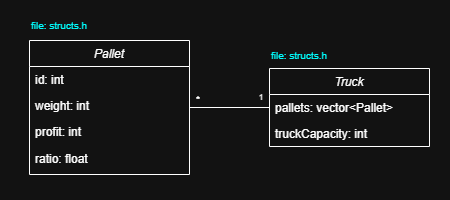

The diagram above was exported from draw.io. Its source (the exported page's mxGraphModel, read from the mxfile embedded in the PNG):
<mxGraphModel dx="802" dy="445" grid="1" gridSize="10" guides="1" tooltips="1" connect="1" arrows="1" fold="1" page="1" pageScale="1" pageWidth="150" pageHeight="200" math="0" shadow="0">
  <root>
    <mxCell id="WIyWlLk6GJQsqaUBKTNV-0" />
    <mxCell id="WIyWlLk6GJQsqaUBKTNV-1" parent="WIyWlLk6GJQsqaUBKTNV-0" />
    <mxCell id="D6mYEG6fQ9WDAdT4MQM3-6" style="edgeStyle=none;curved=1;rounded=0;orthogonalLoop=1;jettySize=auto;html=1;fontSize=12;startSize=8;endSize=8;endArrow=none;startFill=0;" parent="WIyWlLk6GJQsqaUBKTNV-1" source="zkfFHV4jXpPFQw0GAbJ--0" target="D6mYEG6fQ9WDAdT4MQM3-1" edge="1">
      <mxGeometry relative="1" as="geometry" />
    </mxCell>
    <mxCell id="zkfFHV4jXpPFQw0GAbJ--0" value="Pallet" style="swimlane;fontStyle=2;align=center;verticalAlign=top;childLayout=stackLayout;horizontal=1;startSize=26;horizontalStack=0;resizeParent=1;resizeLast=0;collapsible=1;marginBottom=0;rounded=0;shadow=0;strokeWidth=1;" parent="WIyWlLk6GJQsqaUBKTNV-1" vertex="1">
      <mxGeometry x="30" y="40" width="160" height="134" as="geometry">
        <mxRectangle x="230" y="140" width="160" height="26" as="alternateBounds" />
      </mxGeometry>
    </mxCell>
    <mxCell id="zkfFHV4jXpPFQw0GAbJ--1" value="id: int" style="text;align=left;verticalAlign=top;spacingLeft=4;spacingRight=4;overflow=hidden;rotatable=0;points=[[0,0.5],[1,0.5]];portConstraint=eastwest;" parent="zkfFHV4jXpPFQw0GAbJ--0" vertex="1">
      <mxGeometry y="26" width="160" height="26" as="geometry" />
    </mxCell>
    <mxCell id="zkfFHV4jXpPFQw0GAbJ--2" value="weight: int" style="text;align=left;verticalAlign=top;spacingLeft=4;spacingRight=4;overflow=hidden;rotatable=0;points=[[0,0.5],[1,0.5]];portConstraint=eastwest;rounded=0;shadow=0;html=0;" parent="zkfFHV4jXpPFQw0GAbJ--0" vertex="1">
      <mxGeometry y="52" width="160" height="26" as="geometry" />
    </mxCell>
    <mxCell id="zkfFHV4jXpPFQw0GAbJ--3" value="profit: int" style="text;align=left;verticalAlign=top;spacingLeft=4;spacingRight=4;overflow=hidden;rotatable=0;points=[[0,0.5],[1,0.5]];portConstraint=eastwest;rounded=0;shadow=0;html=0;" parent="zkfFHV4jXpPFQw0GAbJ--0" vertex="1">
      <mxGeometry y="78" width="160" height="26" as="geometry" />
    </mxCell>
    <mxCell id="D6mYEG6fQ9WDAdT4MQM3-0" value="ratio: float" style="text;strokeColor=none;fillColor=none;align=left;verticalAlign=middle;spacingLeft=4;spacingRight=4;overflow=hidden;points=[[0,0.5],[1,0.5]];portConstraint=eastwest;rotatable=0;whiteSpace=wrap;html=1;" parent="zkfFHV4jXpPFQw0GAbJ--0" vertex="1">
      <mxGeometry y="104" width="160" height="30" as="geometry" />
    </mxCell>
    <mxCell id="D6mYEG6fQ9WDAdT4MQM3-1" value="Truck" style="swimlane;fontStyle=2;align=center;verticalAlign=top;childLayout=stackLayout;horizontal=1;startSize=26;horizontalStack=0;resizeParent=1;resizeLast=0;collapsible=1;marginBottom=0;rounded=0;shadow=0;strokeWidth=1;" parent="WIyWlLk6GJQsqaUBKTNV-1" vertex="1">
      <mxGeometry x="270" y="68" width="160" height="78" as="geometry">
        <mxRectangle x="230" y="140" width="160" height="26" as="alternateBounds" />
      </mxGeometry>
    </mxCell>
    <mxCell id="D6mYEG6fQ9WDAdT4MQM3-2" value="pallets: vector&lt;Pallet&gt;" style="text;align=left;verticalAlign=top;spacingLeft=4;spacingRight=4;overflow=hidden;rotatable=0;points=[[0,0.5],[1,0.5]];portConstraint=eastwest;" parent="D6mYEG6fQ9WDAdT4MQM3-1" vertex="1">
      <mxGeometry y="26" width="160" height="26" as="geometry" />
    </mxCell>
    <mxCell id="D6mYEG6fQ9WDAdT4MQM3-3" value="truckCapacity: int" style="text;align=left;verticalAlign=top;spacingLeft=4;spacingRight=4;overflow=hidden;rotatable=0;points=[[0,0.5],[1,0.5]];portConstraint=eastwest;rounded=0;shadow=0;html=0;" parent="D6mYEG6fQ9WDAdT4MQM3-1" vertex="1">
      <mxGeometry y="52" width="160" height="26" as="geometry" />
    </mxCell>
    <mxCell id="D6mYEG6fQ9WDAdT4MQM3-7" value="&lt;font style=&quot;font-size: 8px;&quot;&gt;1&lt;/font&gt;" style="text;html=1;align=center;verticalAlign=middle;whiteSpace=wrap;rounded=0;" parent="WIyWlLk6GJQsqaUBKTNV-1" vertex="1">
      <mxGeometry x="232" y="81" width="60" height="30" as="geometry" />
    </mxCell>
    <mxCell id="D6mYEG6fQ9WDAdT4MQM3-9" value="&lt;font style=&quot;font-size: 10px;&quot;&gt;*&lt;/font&gt;" style="text;html=1;align=center;verticalAlign=middle;whiteSpace=wrap;rounded=0;" parent="WIyWlLk6GJQsqaUBKTNV-1" vertex="1">
      <mxGeometry x="169" y="84" width="60" height="30" as="geometry" />
    </mxCell>
    <mxCell id="D6mYEG6fQ9WDAdT4MQM3-10" value="&lt;font style=&quot;font-size: 10px; color: light-dark(rgb(0, 0, 0), rgb(0, 255, 255));&quot;&gt;file: structs.h&lt;/font&gt;" style="text;html=1;align=center;verticalAlign=middle;whiteSpace=wrap;rounded=0;" parent="WIyWlLk6GJQsqaUBKTNV-1" vertex="1">
      <mxGeometry x="20" y="10" width="80" height="30" as="geometry" />
    </mxCell>
    <mxCell id="D6mYEG6fQ9WDAdT4MQM3-11" value="&lt;font style=&quot;font-size: 10px; color: light-dark(rgb(0, 0, 0), rgb(0, 255, 255));&quot;&gt;file: structs.h&lt;/font&gt;" style="text;html=1;align=center;verticalAlign=middle;whiteSpace=wrap;rounded=0;" parent="WIyWlLk6GJQsqaUBKTNV-1" vertex="1">
      <mxGeometry x="260" y="40" width="80" height="30" as="geometry" />
    </mxCell>
  </root>
</mxGraphModel>